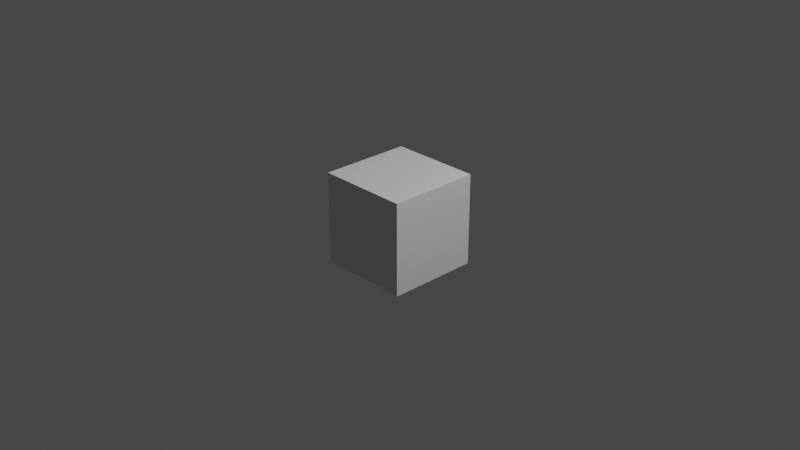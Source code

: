 # Source: 02-internal-editing-basics.blend  (saved by Blender 3.4.6; exported with 4.5.12 LTS)
import bpy
from mathutils import Matrix  # noqa: F401  (used for matrix-valued properties, if any)

bpy.ops.wm.read_factory_settings(use_empty=True)
scene = bpy.context.scene
scene.name = 'Scene'

# ---- collections
col_collection = bpy.data.collections.new('Collection'); scene.collection.children.link(col_collection)

# ---- materials (node trees are filled in below, after node groups)
mat_material = bpy.data.materials.new('Material')
mat_material.alpha_threshold = 0.0
mat_material.use_transparent_shadow = False
mat_material.roughness = 0.5
mat_material.line_color = (0.0, 0.0, 0.0, 1.0)

# ---- node groups
ng_cube_tree = bpy.data.node_groups.new('Cube Tree', 'GeometryNodeTree')
_s = ng_cube_tree.interface.new_socket(name='Result', in_out='OUTPUT', socket_type='NodeSocketGeometry')
_s = ng_cube_tree.interface.new_socket(name='Size', in_out='INPUT', socket_type='NodeSocketVector')
_s.default_value = (1.0, 1.0, 1.0)
ng_cube_tree.is_modifier = True
_N = ng_cube_tree.nodes; _L = ng_cube_tree.links
n0 = _N.new('GeometryNodeStoreNamedAttribute'); n0.name = 'Store Named Attribute'; n0.location = (256, 123)
n0.data_type = 'FLOAT_VECTOR'
n0.domain = 'CORNER'
n0.inputs[2].default_value = 'uv_map'
n1 = _N.new('NodeGroupOutput'); n1.name = 'Group Output'; n1.location = (572, 156)
n2 = _N.new('GeometryNodeMeshCube'); n2.name = 'Cube'; n2.location = (231, 123)
n3 = _N.new('NodeGroupInput'); n3.name = 'Group Input'; n3.location = (41, 123)
_L.new(n0.outputs[0], n1.inputs[0])
_L.new(n3.outputs[0], n2.inputs[0])
_L.new(n2.outputs[0], n0.inputs[0])
_L.new(n2.outputs[1], n0.inputs[3])
n1.is_active_output = True

# ---- material node trees
mat_material.use_nodes = True; mat_material.node_tree.nodes.clear()
_N = mat_material.node_tree.nodes; _L = mat_material.node_tree.links
n0 = _N.new('ShaderNodeOutputMaterial'); n0.name = 'Material Output'; n0.location = (300, 300)
n1 = _N.new('ShaderNodeBsdfPrincipled'); n1.name = 'Principled BSDF'; n1.location = (10, 300)
n1.distribution = 'GGX'
n1.subsurface_method = 'RANDOM_WALK_SKIN'
n1.inputs[3].default_value = 1.45
n1.inputs[27].default_value = (0.0, 0.0, 0.0, 1.0)
n1.inputs[28].default_value = 1.0
_L.new(n1.outputs[0], n0.inputs[0])
n0.is_active_output = True

# ---- world
world_world = bpy.data.worlds.new('World'); scene.world = world_world
world_world.use_nodes = True; world_world.node_tree.nodes.clear()
_N = world_world.node_tree.nodes; _L = world_world.node_tree.links
n0 = _N.new('ShaderNodeOutputWorld'); n0.name = 'World Output'; n0.location = (300, 300)
n1 = _N.new('ShaderNodeBackground'); n1.name = 'Background'; n1.location = (10, 300)
n1.inputs[0].default_value = (0.05088, 0.05088, 0.05088, 1.0)
_L.new(n1.outputs[0], n0.inputs[0])
n0.is_active_output = True
world_world.color = (0.05088, 0.05088, 0.05088)
world_world.use_sun_shadow = False
world_world.sun_shadow_jitter_overblur = 0.0

# ---- cameras
cam_camera = bpy.data.cameras.new('Camera')
cam_camera.clip_end = 100.0
cam_camera.ortho_scale = 7.314

# ---- lights
light_light = bpy.data.lights.new('Light', 'POINT')
light_light.transmission_factor = 0.0
light_light.energy = 1000.0
light_light.shadow_soft_size = 0.1
light_light.shadow_maximum_resolution = 0.006
light_light.use_absolute_resolution = True

# ---- meshes
me_cube = bpy.data.meshes.new('Cube')
me_cube.from_pydata([(1.0, 1.0, 1.0), (1.0, 1.0, -1.0), (1.0, -1.0, 1.0), (1.0, -1.0, -1.0), (-1.0, 1.0, 1.0), (-1.0, 1.0, -1.0), (-1.0, -1.0, 1.0), (-1.0, -1.0, -1.0)], [], [(0, 4, 6, 2), (3, 2, 6, 7), (7, 6, 4, 5), (5, 1, 3, 7), (1, 0, 2, 3), (5, 4, 0, 1)])
_uv = me_cube.uv_layers.new(name='UVMap')
_uv.uv.foreach_set('vector', [0.625, 0.5, 0.875, 0.5, 0.875, 0.75, 0.625, 0.75, 0.375, 0.75, 0.625, 0.75, 0.625, 1.0, 0.375, 1.0, 0.375, 0.0, 0.625, 0.0, 0.625, 0.25, 0.375, 0.25, 0.125, 0.5, 0.375, 0.5, 0.375, 0.75, 0.125, 0.75, 0.375, 0.5, 0.625, 0.5, 0.625, 0.75, 0.375, 0.75, 0.375, 0.25, 0.625, 0.25, 0.625, 0.5, 0.375, 0.5])
me_cube.materials.append(mat_material)
me_cube.use_mirror_vertex_groups = False
me_cube.update()

# ---- objects
ob_cube = bpy.data.objects.new('Cube', me_cube)
ob_light = bpy.data.objects.new('Light', light_light)
ob_camera = bpy.data.objects.new('Camera', cam_camera)

# ---- transforms, parenting, visibility, modifiers, constraints
ob_cube.location = (0.0, 0.0, 0.0)
ob_cube.lock_rotations_4d = False
ob_cube.empty_display_type = 'ARROWS'
ob_cube.lineart.crease_threshold = 0.0
_m = ob_cube.modifiers.new('GeometryNodes', 'NODES')
_m.node_group = ng_cube_tree
ob_light.location = (4.076, 1.005, 5.904)
ob_light.rotation_euler = (0.6503, 0.05522, 1.866)
ob_light.lock_rotations_4d = False
ob_light.empty_display_type = 'ARROWS'
ob_light.color = (0.0, 0.0, 0.0, 0.0)
ob_light.lineart.crease_threshold = 0.0
ob_camera.location = (7.359, -6.926, 4.958)
ob_camera.rotation_euler = (1.109, 0.0, 0.8149)
ob_camera.lock_rotations_4d = False
ob_camera.empty_display_type = 'ARROWS'
ob_camera.color = (0.0, 0.0, 0.0, 0.0)
ob_camera.display_type = 'WIRE'
ob_camera.lineart.crease_threshold = 0.0

# ---- collection membership
col_collection.objects.link(ob_cube)
col_collection.objects.link(ob_light)
col_collection.objects.link(ob_camera)

# ---- scene / render settings (as saved in the file)
scene.camera = ob_camera
scene.frame_start = 1; scene.frame_end = 250; scene.frame_set(1)
scene.render.engine = 'BLENDER_EEVEE_NEXT'
scene.cycles.sampling_pattern = 'TABULATED_SOBOL'
scene.cycles.use_light_tree = False
scene.view_settings.view_transform = 'Filmic'
bpy.context.view_layer.update()
